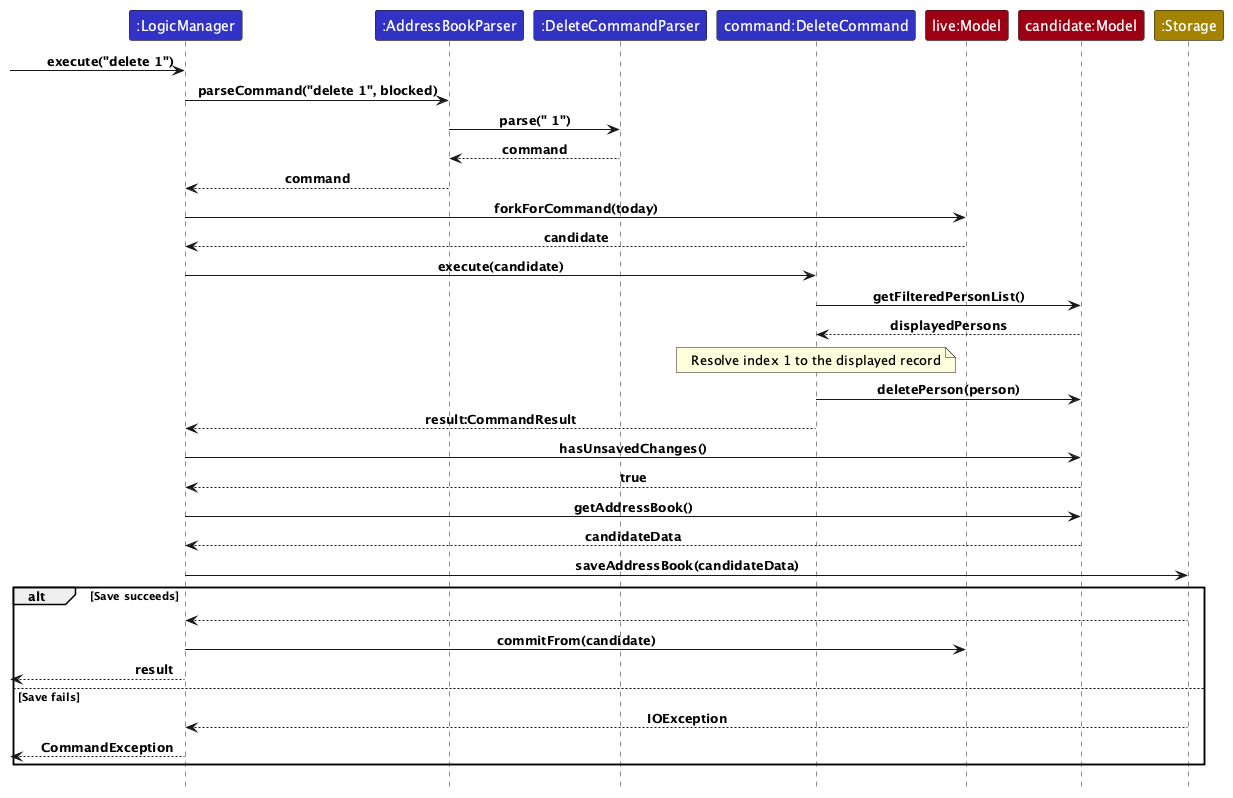

The diagram above was rendered by PlantUML. Its source (embedded in the PNG):
@startuml
!pragma layout smetana
!include style.puml
participant ":LogicManager" as logic LOGIC_COLOR
participant ":AddressBookParser" as parser LOGIC_COLOR
participant ":DeleteCommandParser" as deleteParser LOGIC_COLOR
participant "command:DeleteCommand" as command LOGIC_COLOR
participant "live:Model" as live MODEL_COLOR
participant "candidate:Model" as candidate MODEL_COLOR
participant ":Storage" as storage STORAGE_COLOR
[-> logic : execute("delete 1")
logic -> parser : parseCommand("delete 1", blocked)
parser -> deleteParser : parse(" 1")
deleteParser --> parser : command
parser --> logic : command
logic -> live : forkForCommand(today)
live --> logic : candidate
logic -> command : execute(candidate)
command -> candidate : getFilteredPersonList()
candidate --> command : displayedPersons
note over command : Resolve index 1 to the displayed record
command -> candidate : deletePerson(person)
command --> logic : result:CommandResult
logic -> candidate : hasUnsavedChanges()
candidate --> logic : true
logic -> candidate : getAddressBook()
candidate --> logic : candidateData
logic -> storage : saveAddressBook(candidateData)
alt Save succeeds
    storage --> logic
    logic -> live : commitFrom(candidate)
    [<-- logic : result
else Save fails
    storage --> logic : IOException
    [<-- logic : CommandException
end
@enduml